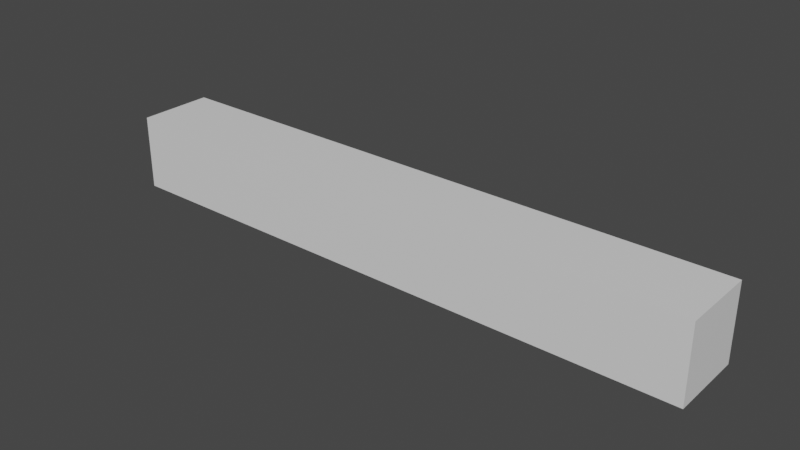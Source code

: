 # Source: Rail_Cube_with_Vertices.blend  (saved by Blender 3.4.6; exported with 4.5.12 LTS)
import bpy
from mathutils import Matrix  # noqa: F401  (used for matrix-valued properties, if any)

bpy.ops.wm.read_factory_settings(use_empty=True)
scene = bpy.context.scene
scene.name = 'Scene'

# ---- collections
col_collection = bpy.data.collections.new('Collection'); scene.collection.children.link(col_collection)

# ---- materials (node trees are filled in below, after node groups)
mat_material = bpy.data.materials.new('Material')
mat_material.alpha_threshold = 0.0
mat_material.use_transparent_shadow = False
mat_material.roughness = 0.5
mat_material.line_color = (0.0, 0.0, 0.0, 1.0)

# ---- material node trees
mat_material.use_nodes = True; mat_material.node_tree.nodes.clear()
_N = mat_material.node_tree.nodes; _L = mat_material.node_tree.links
n0 = _N.new('ShaderNodeOutputMaterial'); n0.name = 'Material Output'; n0.location = (300, 300)
n1 = _N.new('ShaderNodeBsdfPrincipled'); n1.name = 'Principled BSDF'; n1.location = (10, 300)
n1.distribution = 'GGX'
n1.subsurface_method = 'RANDOM_WALK_SKIN'
n1.inputs[3].default_value = 1.45
n1.inputs[27].default_value = (0.0, 0.0, 0.0, 1.0)
n1.inputs[28].default_value = 1.0
_L.new(n1.outputs[0], n0.inputs[0])
n0.is_active_output = True

# ---- world
world_world = bpy.data.worlds.new('World'); scene.world = world_world
world_world.use_nodes = True; world_world.node_tree.nodes.clear()
_N = world_world.node_tree.nodes; _L = world_world.node_tree.links
n0 = _N.new('ShaderNodeOutputWorld'); n0.name = 'World Output'; n0.location = (300, 300)
n1 = _N.new('ShaderNodeBackground'); n1.name = 'Background'; n1.location = (10, 300)
n1.inputs[0].default_value = (0.05088, 0.05088, 0.05088, 1.0)
_L.new(n1.outputs[0], n0.inputs[0])
n0.is_active_output = True
world_world.color = (0.05088, 0.05088, 0.05088)
world_world.use_sun_shadow = False
world_world.sun_shadow_jitter_overblur = 0.0

# ---- meshes
me_cube = bpy.data.meshes.new('Cube')
me_cube.from_pydata([(1.0, 1.0, 1.0), (1.0, 1.0, -1.0), (1.0, -1.0, 1.0), (1.0, -1.0, -1.0), (-1.0, 1.0, 1.0), (-1.0, 1.0, -1.0), (-1.0, -1.0, 1.0), (-1.0, -1.0, -1.0), (0.9333, 1.0, -1.0), (0.8667, 1.0, -1.0), (0.8, 1.0, -1.0), (0.7333, 1.0, -1.0), (0.6667, 1.0, -1.0), (0.6, 1.0, -1.0), (0.5333, 1.0, -1.0), (0.4667, 1.0, -1.0), (0.4, 1.0, -1.0), (0.3333, 1.0, -1.0), (0.2667, 1.0, -1.0), (0.2, 1.0, -1.0), (0.1333, 1.0, -1.0), (0.06667, 1.0, -1.0), (4.47e-08, 1.0, -1.0), (-0.06667, 1.0, -1.0), (-0.1333, 1.0, -1.0), (-0.2, 1.0, -1.0), (-0.2667, 1.0, -1.0), (-0.3333, 1.0, -1.0), (-0.4, 1.0, -1.0), (-0.4667, 1.0, -1.0), (-0.5333, 1.0, -1.0), (-0.6, 1.0, -1.0), (-0.6667, 1.0, -1.0), (-0.7333, 1.0, -1.0), (-0.8, 1.0, -1.0), (-0.8667, 1.0, -1.0), (-0.9333, 1.0, -1.0), (0.9333, -1.0, 1.0), (0.8667, -1.0, 1.0), (0.8, -1.0, 1.0), (0.7333, -1.0, 1.0), (0.6667, -1.0, 1.0), (0.6, -1.0, 1.0), (0.5333, -1.0, 1.0), (0.4667, -1.0, 1.0), (0.4, -1.0, 1.0), (0.3333, -1.0, 1.0), (0.2667, -1.0, 1.0), (0.2, -1.0, 1.0), (0.1333, -1.0, 1.0), (0.06667, -1.0, 1.0), (4.47e-08, -1.0, 1.0), (-0.06667, -1.0, 1.0), (-0.1333, -1.0, 1.0), (-0.2, -1.0, 1.0), (-0.2667, -1.0, 1.0), (-0.3333, -1.0, 1.0), (-0.4, -1.0, 1.0), (-0.4667, -1.0, 1.0), (-0.5333, -1.0, 1.0), (-0.6, -1.0, 1.0), (-0.6667, -1.0, 1.0), (-0.7333, -1.0, 1.0), (-0.8, -1.0, 1.0), (-0.8667, -1.0, 1.0), (-0.9333, -1.0, 1.0), (-0.9333, -1.0, -1.0), (-0.8667, -1.0, -1.0), (-0.8, -1.0, -1.0), (-0.7333, -1.0, -1.0), (-0.6667, -1.0, -1.0), (-0.6, -1.0, -1.0), (-0.5333, -1.0, -1.0), (-0.4667, -1.0, -1.0), (-0.4, -1.0, -1.0), (-0.3333, -1.0, -1.0), (-0.2667, -1.0, -1.0), (-0.2, -1.0, -1.0), (-0.1333, -1.0, -1.0), (-0.06667, -1.0, -1.0), (-4.47e-08, -1.0, -1.0), (0.06667, -1.0, -1.0), (0.1333, -1.0, -1.0), (0.2, -1.0, -1.0), (0.2667, -1.0, -1.0), (0.3333, -1.0, -1.0), (0.4, -1.0, -1.0), (0.4667, -1.0, -1.0), (0.5333, -1.0, -1.0), (0.6, -1.0, -1.0), (0.6667, -1.0, -1.0), (0.7333, -1.0, -1.0), (0.8, -1.0, -1.0), (0.8667, -1.0, -1.0), (0.9333, -1.0, -1.0), (-0.9333, 1.0, 1.0), (-0.8667, 1.0, 1.0), (-0.8, 1.0, 1.0), (-0.7333, 1.0, 1.0), (-0.6667, 1.0, 1.0), (-0.6, 1.0, 1.0), (-0.5333, 1.0, 1.0), (-0.4667, 1.0, 1.0), (-0.4, 1.0, 1.0), (-0.3333, 1.0, 1.0), (-0.2667, 1.0, 1.0), (-0.2, 1.0, 1.0), (-0.1333, 1.0, 1.0), (-0.06667, 1.0, 1.0), (-4.47e-08, 1.0, 1.0), (0.06667, 1.0, 1.0), (0.1333, 1.0, 1.0), (0.2, 1.0, 1.0), (0.2667, 1.0, 1.0), (0.3333, 1.0, 1.0), (0.4, 1.0, 1.0), (0.4667, 1.0, 1.0), (0.5333, 1.0, 1.0), (0.6, 1.0, 1.0), (0.6667, 1.0, 1.0), (0.7333, 1.0, 1.0), (0.8, 1.0, 1.0), (0.8667, 1.0, 1.0), (0.9333, 1.0, 1.0)], [], [(95, 4, 6, 65), (66, 65, 6, 7), (7, 6, 4, 5), (8, 1, 3, 94), (1, 0, 2, 3), (8, 123, 0, 1), (5, 4, 95, 36), (36, 95, 96, 35), (35, 96, 97, 34), (34, 97, 98, 33), (33, 98, 99, 32), (32, 99, 100, 31), (31, 100, 101, 30), (30, 101, 102, 29), (29, 102, 103, 28), (28, 103, 104, 27), (27, 104, 105, 26), (26, 105, 106, 25), (25, 106, 107, 24), (24, 107, 108, 23), (23, 108, 109, 22), (22, 109, 110, 21), (21, 110, 111, 20), (20, 111, 112, 19), (19, 112, 113, 18), (18, 113, 114, 17), (17, 114, 115, 16), (16, 115, 116, 15), (15, 116, 117, 14), (14, 117, 118, 13), (13, 118, 119, 12), (12, 119, 120, 11), (11, 120, 121, 10), (10, 121, 122, 9), (9, 122, 123, 8), (5, 36, 66, 7), (36, 35, 67, 66), (35, 34, 68, 67), (34, 33, 69, 68), (33, 32, 70, 69), (32, 31, 71, 70), (31, 30, 72, 71), (30, 29, 73, 72), (29, 28, 74, 73), (28, 27, 75, 74), (27, 26, 76, 75), (26, 25, 77, 76), (25, 24, 78, 77), (24, 23, 79, 78), (23, 22, 80, 79), (22, 21, 81, 80), (21, 20, 82, 81), (20, 19, 83, 82), (19, 18, 84, 83), (18, 17, 85, 84), (17, 16, 86, 85), (16, 15, 87, 86), (15, 14, 88, 87), (14, 13, 89, 88), (13, 12, 90, 89), (12, 11, 91, 90), (11, 10, 92, 91), (10, 9, 93, 92), (9, 8, 94, 93), (3, 2, 37, 94), (94, 37, 38, 93), (93, 38, 39, 92), (92, 39, 40, 91), (91, 40, 41, 90), (90, 41, 42, 89), (89, 42, 43, 88), (88, 43, 44, 87), (87, 44, 45, 86), (86, 45, 46, 85), (85, 46, 47, 84), (84, 47, 48, 83), (83, 48, 49, 82), (82, 49, 50, 81), (81, 50, 51, 80), (80, 51, 52, 79), (79, 52, 53, 78), (78, 53, 54, 77), (77, 54, 55, 76), (76, 55, 56, 75), (75, 56, 57, 74), (74, 57, 58, 73), (73, 58, 59, 72), (72, 59, 60, 71), (71, 60, 61, 70), (70, 61, 62, 69), (69, 62, 63, 68), (68, 63, 64, 67), (67, 64, 65, 66), (0, 123, 37, 2), (123, 122, 38, 37), (122, 121, 39, 38), (121, 120, 40, 39), (120, 119, 41, 40), (119, 118, 42, 41), (118, 117, 43, 42), (117, 116, 44, 43), (116, 115, 45, 44), (115, 114, 46, 45), (114, 113, 47, 46), (113, 112, 48, 47), (112, 111, 49, 48), (111, 110, 50, 49), (110, 109, 51, 50), (109, 108, 52, 51), (108, 107, 53, 52), (107, 106, 54, 53), (106, 105, 55, 54), (105, 104, 56, 55), (104, 103, 57, 56), (103, 102, 58, 57), (102, 101, 59, 58), (101, 100, 60, 59), (100, 99, 61, 60), (99, 98, 62, 61), (98, 97, 63, 62), (97, 96, 64, 63), (96, 95, 65, 64)])
_uv = me_cube.uv_layers.new(name='UVMap')
_uv.uv.foreach_set('vector', [0.8667, 0.5, 0.875, 0.5, 0.875, 0.75, 0.8667, 0.75, 0.375, 0.9917, 0.625, 0.9917, 0.625, 1.0, 0.375, 1.0, 0.375, 0.0, 0.625, 0.0, 0.625, 0.25, 0.375, 0.25, 0.3667, 0.5, 0.375, 0.5, 0.375, 0.75, 0.3667, 0.75, 0.375, 0.5, 0.625, 0.5, 0.625, 0.75, 0.375, 0.75, 0.375, 0.4917, 0.625, 0.4917, 0.625, 0.5, 0.375, 0.5, 0.375, 0.25, 0.625, 0.25, 0.625, 0.2583, 0.375, 0.2583, 0.375, 0.2583, 0.625, 0.2583, 0.625, 0.2667, 0.375, 0.2667, 0.375, 0.2667, 0.625, 0.2667, 0.625, 0.275, 0.375, 0.275, 0.375, 0.275, 0.625, 0.275, 0.625, 0.2833, 0.375, 0.2833, 0.375, 0.2833, 0.625, 0.2833, 0.625, 0.2917, 0.375, 0.2917, 0.375, 0.2917, 0.625, 0.2917, 0.625, 0.3, 0.375, 0.3, 0.375, 0.3, 0.625, 0.3, 0.625, 0.3083, 0.375, 0.3083, 0.375, 0.3083, 0.625, 0.3083, 0.625, 0.3167, 0.375, 0.3167, 0.375, 0.3167, 0.625, 0.3167, 0.625, 0.325, 0.375, 0.325, 0.375, 0.325, 0.625, 0.325, 0.625, 0.3333, 0.375, 0.3333, 0.375, 0.3333, 0.625, 0.3333, 0.625, 0.3417, 0.375, 0.3417, 0.375, 0.3417, 0.625, 0.3417, 0.625, 0.35, 0.375, 0.35, 0.375, 0.35, 0.625, 0.35, 0.625, 0.3583, 0.375, 0.3583, 0.375, 0.3583, 0.625, 0.3583, 0.625, 0.3667, 0.375, 0.3667, 0.375, 0.3667, 0.625, 0.3667, 0.625, 0.375, 0.375, 0.375, 0.375, 0.375, 0.625, 0.375, 0.625, 0.3833, 0.375, 0.3833, 0.375, 0.3833, 0.625, 0.3833, 0.625, 0.3917, 0.375, 0.3917, 0.375, 0.3917, 0.625, 0.3917, 0.625, 0.4, 0.375, 0.4, 0.375, 0.4, 0.625, 0.4, 0.625, 0.4083, 0.375, 0.4083, 0.375, 0.4083, 0.625, 0.4083, 0.625, 0.4167, 0.375, 0.4167, 0.375, 0.4167, 0.625, 0.4167, 0.625, 0.425, 0.375, 0.425, 0.375, 0.425, 0.625, 0.425, 0.625, 0.4333, 0.375, 0.4333, 0.375, 0.4333, 0.625, 0.4333, 0.625, 0.4417, 0.375, 0.4417, 0.375, 0.4417, 0.625, 0.4417, 0.625, 0.45, 0.375, 0.45, 0.375, 0.45, 0.625, 0.45, 0.625, 0.4583, 0.375, 0.4583, 0.375, 0.4583, 0.625, 0.4583, 0.625, 0.4667, 0.375, 0.4667, 0.375, 0.4667, 0.625, 0.4667, 0.625, 0.475, 0.375, 0.475, 0.375, 0.475, 0.625, 0.475, 0.625, 0.4833, 0.375, 0.4833, 0.375, 0.4833, 0.625, 0.4833, 0.625, 0.4917, 0.375, 0.4917, 0.125, 0.5, 0.1333, 0.5, 0.1333, 0.75, 0.125, 0.75, 0.1333, 0.5, 0.1417, 0.5, 0.1417, 0.75, 0.1333, 0.75, 0.1417, 0.5, 0.15, 0.5, 0.15, 0.75, 0.1417, 0.75, 0.15, 0.5, 0.1583, 0.5, 0.1583, 0.75, 0.15, 0.75, 0.1583, 0.5, 0.1667, 0.5, 0.1667, 0.75, 0.1583, 0.75, 0.1667, 0.5, 0.175, 0.5, 0.175, 0.75, 0.1667, 0.75, 0.175, 0.5, 0.1833, 0.5, 0.1833, 0.75, 0.175, 0.75, 0.1833, 0.5, 0.1917, 0.5, 0.1917, 0.75, 0.1833, 0.75, 0.1917, 0.5, 0.2, 0.5, 0.2, 0.75, 0.1917, 0.75, 0.2, 0.5, 0.2083, 0.5, 0.2083, 0.75, 0.2, 0.75, 0.2083, 0.5, 0.2167, 0.5, 0.2167, 0.75, 0.2083, 0.75, 0.2167, 0.5, 0.225, 0.5, 0.225, 0.75, 0.2167, 0.75, 0.225, 0.5, 0.2333, 0.5, 0.2333, 0.75, 0.225, 0.75, 0.2333, 0.5, 0.2417, 0.5, 0.2417, 0.75, 0.2333, 0.75, 0.2417, 0.5, 0.25, 0.5, 0.25, 0.75, 0.2417, 0.75, 0.25, 0.5, 0.2583, 0.5, 0.2583, 0.75, 0.25, 0.75, 0.2583, 0.5, 0.2667, 0.5, 0.2667, 0.75, 0.2583, 0.75, 0.2667, 0.5, 0.275, 0.5, 0.275, 0.75, 0.2667, 0.75, 0.275, 0.5, 0.2833, 0.5, 0.2833, 0.75, 0.275, 0.75, 0.2833, 0.5, 0.2917, 0.5, 0.2917, 0.75, 0.2833, 0.75, 0.2917, 0.5, 0.3, 0.5, 0.3, 0.75, 0.2917, 0.75, 0.3, 0.5, 0.3083, 0.5, 0.3083, 0.75, 0.3, 0.75, 0.3083, 0.5, 0.3167, 0.5, 0.3167, 0.75, 0.3083, 0.75, 0.3167, 0.5, 0.325, 0.5, 0.325, 0.75, 0.3167, 0.75, 0.325, 0.5, 0.3333, 0.5, 0.3333, 0.75, 0.325, 0.75, 0.3333, 0.5, 0.3417, 0.5, 0.3417, 0.75, 0.3333, 0.75, 0.3417, 0.5, 0.35, 0.5, 0.35, 0.75, 0.3417, 0.75, 0.35, 0.5, 0.3583, 0.5, 0.3583, 0.75, 0.35, 0.75, 0.3583, 0.5, 0.3667, 0.5, 0.3667, 0.75, 0.3583, 0.75, 0.375, 0.75, 0.625, 0.75, 0.625, 0.7583, 0.375, 0.7583, 0.375, 0.7583, 0.625, 0.7583, 0.625, 0.7667, 0.375, 0.7667, 0.375, 0.7667, 0.625, 0.7667, 0.625, 0.775, 0.375, 0.775, 0.375, 0.775, 0.625, 0.775, 0.625, 0.7833, 0.375, 0.7833, 0.375, 0.7833, 0.625, 0.7833, 0.625, 0.7917, 0.375, 0.7917, 0.375, 0.7917, 0.625, 0.7917, 0.625, 0.8, 0.375, 0.8, 0.375, 0.8, 0.625, 0.8, 0.625, 0.8083, 0.375, 0.8083, 0.375, 0.8083, 0.625, 0.8083, 0.625, 0.8167, 0.375, 0.8167, 0.375, 0.8167, 0.625, 0.8167, 0.625, 0.825, 0.375, 0.825, 0.375, 0.825, 0.625, 0.825, 0.625, 0.8333, 0.375, 0.8333, 0.375, 0.8333, 0.625, 0.8333, 0.625, 0.8417, 0.375, 0.8417, 0.375, 0.8417, 0.625, 0.8417, 0.625, 0.85, 0.375, 0.85, 0.375, 0.85, 0.625, 0.85, 0.625, 0.8583, 0.375, 0.8583, 0.375, 0.8583, 0.625, 0.8583, 0.625, 0.8667, 0.375, 0.8667, 0.375, 0.8667, 0.625, 0.8667, 0.625, 0.875, 0.375, 0.875, 0.375, 0.875, 0.625, 0.875, 0.625, 0.8833, 0.375, 0.8833, 0.375, 0.8833, 0.625, 0.8833, 0.625, 0.8917, 0.375, 0.8917, 0.375, 0.8917, 0.625, 0.8917, 0.625, 0.9, 0.375, 0.9, 0.375, 0.9, 0.625, 0.9, 0.625, 0.9083, 0.375, 0.9083, 0.375, 0.9083, 0.625, 0.9083, 0.625, 0.9167, 0.375, 0.9167, 0.375, 0.9167, 0.625, 0.9167, 0.625, 0.925, 0.375, 0.925, 0.375, 0.925, 0.625, 0.925, 0.625, 0.9333, 0.375, 0.9333, 0.375, 0.9333, 0.625, 0.9333, 0.625, 0.9417, 0.375, 0.9417, 0.375, 0.9417, 0.625, 0.9417, 0.625, 0.95, 0.375, 0.95, 0.375, 0.95, 0.625, 0.95, 0.625, 0.9583, 0.375, 0.9583, 0.375, 0.9583, 0.625, 0.9583, 0.625, 0.9667, 0.375, 0.9667, 0.375, 0.9667, 0.625, 0.9667, 0.625, 0.975, 0.375, 0.975, 0.375, 0.975, 0.625, 0.975, 0.625, 0.9833, 0.375, 0.9833, 0.375, 0.9833, 0.625, 0.9833, 0.625, 0.9917, 0.375, 0.9917, 0.625, 0.5, 0.6333, 0.5, 0.6333, 0.75, 0.625, 0.75, 0.6333, 0.5, 0.6417, 0.5, 0.6417, 0.75, 0.6333, 0.75, 0.6417, 0.5, 0.65, 0.5, 0.65, 0.75, 0.6417, 0.75, 0.65, 0.5, 0.6583, 0.5, 0.6583, 0.75, 0.65, 0.75, 0.6583, 0.5, 0.6667, 0.5, 0.6667, 0.75, 0.6583, 0.75, 0.6667, 0.5, 0.675, 0.5, 0.675, 0.75, 0.6667, 0.75, 0.675, 0.5, 0.6833, 0.5, 0.6833, 0.75, 0.675, 0.75, 0.6833, 0.5, 0.6917, 0.5, 0.6917, 0.75, 0.6833, 0.75, 0.6917, 0.5, 0.7, 0.5, 0.7, 0.75, 0.6917, 0.75, 0.7, 0.5, 0.7083, 0.5, 0.7083, 0.75, 0.7, 0.75, 0.7083, 0.5, 0.7167, 0.5, 0.7167, 0.75, 0.7083, 0.75, 0.7167, 0.5, 0.725, 0.5, 0.725, 0.75, 0.7167, 0.75, 0.725, 0.5, 0.7333, 0.5, 0.7333, 0.75, 0.725, 0.75, 0.7333, 0.5, 0.7417, 0.5, 0.7417, 0.75, 0.7333, 0.75, 0.7417, 0.5, 0.75, 0.5, 0.75, 0.75, 0.7417, 0.75, 0.75, 0.5, 0.7583, 0.5, 0.7583, 0.75, 0.75, 0.75, 0.7583, 0.5, 0.7667, 0.5, 0.7667, 0.75, 0.7583, 0.75, 0.7667, 0.5, 0.775, 0.5, 0.775, 0.75, 0.7667, 0.75, 0.775, 0.5, 0.7833, 0.5, 0.7833, 0.75, 0.775, 0.75, 0.7833, 0.5, 0.7917, 0.5, 0.7917, 0.75, 0.7833, 0.75, 0.7917, 0.5, 0.8, 0.5, 0.8, 0.75, 0.7917, 0.75, 0.8, 0.5, 0.8083, 0.5, 0.8083, 0.75, 0.8, 0.75, 0.8083, 0.5, 0.8167, 0.5, 0.8167, 0.75, 0.8083, 0.75, 0.8167, 0.5, 0.825, 0.5, 0.825, 0.75, 0.8167, 0.75, 0.825, 0.5, 0.8333, 0.5, 0.8333, 0.75, 0.825, 0.75, 0.8333, 0.5, 0.8417, 0.5, 0.8417, 0.75, 0.8333, 0.75, 0.8417, 0.5, 0.85, 0.5, 0.85, 0.75, 0.8417, 0.75, 0.85, 0.5, 0.8583, 0.5, 0.8583, 0.75, 0.85, 0.75, 0.8583, 0.5, 0.8667, 0.5, 0.8667, 0.75, 0.8583, 0.75])
me_cube.materials.append(mat_material)
me_cube.use_mirror_vertex_groups = False
me_cube.update()

# ---- objects
ob_cube = bpy.data.objects.new('Cube', me_cube)

# ---- transforms, parenting, visibility, modifiers, constraints
ob_cube.location = (0.0, 0.0, 0.0)
ob_cube.scale = (7.966, 1.0, 1.0)
ob_cube.lock_rotations_4d = False
ob_cube.empty_display_type = 'ARROWS'
ob_cube.lineart.crease_threshold = 0.0

# ---- collection membership
col_collection.objects.link(ob_cube)

# ---- scene / render settings (as saved in the file)
scene.frame_start = 1; scene.frame_end = 250; scene.frame_set(1)
scene.render.engine = 'BLENDER_EEVEE_NEXT'
scene.cycles.sampling_pattern = 'TABULATED_SOBOL'
scene.cycles.use_light_tree = False
scene.view_settings.view_transform = 'Filmic'
bpy.context.view_layer.update()

# ---- added for rendering (the .blend has no active camera and no usable light): camera, sun
cam_auto = bpy.data.cameras.new('AutoCamera')
cam_auto.lens = 50.0
cam_auto.sensor_width = 36.0
cam_auto.clip_end = 1000.0
ob_auto_camera = bpy.data.objects.new('AutoCamera', cam_auto)
scene.collection.objects.link(ob_auto_camera)
ob_auto_camera.location = (14.972, -17.9664, 11.9776)
ob_auto_camera.rotation_euler = (1.09748, -7.21219e-08, 0.694738)
scene.camera = ob_auto_camera
light_auto_sun = bpy.data.lights.new('AutoSun', 'SUN')
light_auto_sun.energy = 3.0
light_auto_sun.angle = 0.0523599
ob_auto_sun = bpy.data.objects.new('AutoSun', light_auto_sun)
scene.collection.objects.link(ob_auto_sun)
ob_auto_sun.rotation_euler = (0.872665, 0.174533, 0.523599)
bpy.context.view_layer.update()

